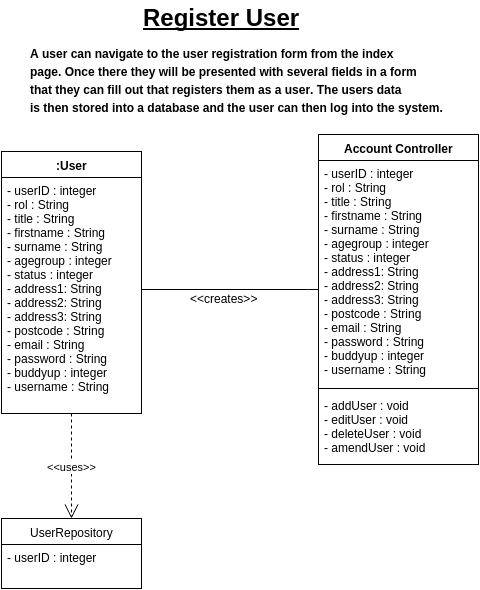

The diagram above was exported from draw.io. Its source (the exported page's mxGraphModel, read from the mxfile embedded in the PNG):
<mxGraphModel dx="1369" dy="796" grid="1" gridSize="10" guides="1" tooltips="1" connect="1" arrows="1" fold="1" page="1" pageScale="1" pageWidth="826" pageHeight="1169" background="#ffffff" math="0">
  <root>
    <mxCell id="0" />
    <mxCell id="1" parent="0" />
    <mxCell id="2" value="&lt;b&gt;:User&lt;/b&gt;" style="swimlane;html=1;fontStyle=0;childLayout=stackLayout;horizontal=1;startSize=26;fillColor=none;horizontalStack=0;resizeParent=1;resizeLast=0;collapsible=1;marginBottom=0;swimlaneFillColor=#ffffff;" vertex="1" parent="1">
      <mxGeometry x="273" y="200" width="140" height="262" as="geometry" />
    </mxCell>
    <mxCell id="5" value="- userID : integer&lt;div&gt;- rol : String&lt;/div&gt;&lt;div&gt;- title : String&lt;/div&gt;&lt;div&gt;- firstname : String&lt;/div&gt;&lt;div&gt;- surname : String&lt;/div&gt;&lt;div&gt;- agegroup : integer&lt;/div&gt;&lt;div&gt;- status : integer&lt;/div&gt;&lt;div&gt;- address1: String&lt;/div&gt;&lt;div&gt;- address2: String&lt;/div&gt;&lt;div&gt;- address3: String&lt;/div&gt;&lt;div&gt;- postcode : String&lt;/div&gt;&lt;div&gt;- email : String&lt;/div&gt;&lt;div&gt;- password : String&lt;/div&gt;&lt;div&gt;- buddyup : integer&lt;/div&gt;&lt;div&gt;- username : String&lt;/div&gt;" style="text;html=1;strokeColor=none;fillColor=none;align=left;verticalAlign=top;spacingLeft=4;spacingRight=4;whiteSpace=wrap;overflow=hidden;rotatable=0;points=[[0,0.5],[1,0.5]];portConstraint=eastwest;" vertex="1" parent="2">
      <mxGeometry y="26" width="140" height="224" as="geometry" />
    </mxCell>
    <mxCell id="7" value="Account Controller" style="swimlane;html=1;fontStyle=1;align=center;verticalAlign=top;childLayout=stackLayout;horizontal=1;startSize=26;horizontalStack=0;resizeParent=1;resizeLast=0;collapsible=1;marginBottom=0;swimlaneFillColor=#ffffff;" vertex="1" parent="1">
      <mxGeometry x="590" y="183" width="160" height="330" as="geometry" />
    </mxCell>
    <mxCell id="8" value="&lt;span&gt;- userID : integer&lt;/span&gt;&lt;div&gt;- rol : String&lt;/div&gt;&lt;div&gt;- title : String&lt;/div&gt;&lt;div&gt;- firstname : String&lt;/div&gt;&lt;div&gt;- surname : String&lt;/div&gt;&lt;div&gt;- agegroup : integer&lt;/div&gt;&lt;div&gt;- status : integer&lt;/div&gt;&lt;div&gt;- address1: String&lt;/div&gt;&lt;div&gt;- address2: String&lt;/div&gt;&lt;div&gt;- address3: String&lt;/div&gt;&lt;div&gt;- postcode : String&lt;/div&gt;&lt;div&gt;- email : String&lt;/div&gt;&lt;div&gt;- password : String&lt;/div&gt;&lt;div&gt;- buddyup : integer&lt;/div&gt;&lt;div&gt;- username : String&lt;/div&gt;" style="text;html=1;strokeColor=none;fillColor=none;align=left;verticalAlign=top;spacingLeft=4;spacingRight=4;whiteSpace=wrap;overflow=hidden;rotatable=0;points=[[0,0.5],[1,0.5]];portConstraint=eastwest;" vertex="1" parent="7">
      <mxGeometry y="26" width="160" height="224" as="geometry" />
    </mxCell>
    <mxCell id="9" value="" style="line;html=1;strokeWidth=1;fillColor=none;align=left;verticalAlign=middle;spacingTop=-1;spacingLeft=3;spacingRight=3;rotatable=0;labelPosition=right;points=[];portConstraint=eastwest;" vertex="1" parent="7">
      <mxGeometry y="250" width="160" height="8" as="geometry" />
    </mxCell>
    <mxCell id="10" value="- addUser : void&lt;div&gt;- editUser : void&lt;/div&gt;&lt;div&gt;- deleteUser : void&lt;/div&gt;&lt;div&gt;- amendUser : void&lt;/div&gt;" style="text;html=1;strokeColor=none;fillColor=none;align=left;verticalAlign=top;spacingLeft=4;spacingRight=4;whiteSpace=wrap;overflow=hidden;rotatable=0;points=[[0,0.5],[1,0.5]];portConstraint=eastwest;" vertex="1" parent="7">
      <mxGeometry y="258" width="160" height="72" as="geometry" />
    </mxCell>
    <mxCell id="24" value="UserRepository" style="swimlane;html=1;fontStyle=0;childLayout=stackLayout;horizontal=1;startSize=26;fillColor=none;horizontalStack=0;resizeParent=1;resizeLast=0;collapsible=1;marginBottom=0;swimlaneFillColor=#ffffff;" vertex="1" parent="1">
      <mxGeometry x="273" y="567" width="140" height="70" as="geometry" />
    </mxCell>
    <mxCell id="26" value="- userID : integer&lt;div&gt;&lt;br&gt;&lt;/div&gt;" style="text;html=1;strokeColor=none;fillColor=none;align=left;verticalAlign=top;spacingLeft=4;spacingRight=4;whiteSpace=wrap;overflow=hidden;rotatable=0;points=[[0,0.5],[1,0.5]];portConstraint=eastwest;" vertex="1" parent="24">
      <mxGeometry y="26" width="140" height="26" as="geometry" />
    </mxCell>
    <mxCell id="28" style="edgeStyle=orthogonalEdgeStyle;rounded=0;html=1;exitX=1;exitY=0.5;startArrow=none;startFill=0;endArrow=none;endFill=0;jettySize=auto;orthogonalLoop=1;" edge="1" parent="1" source="5">
      <mxGeometry relative="1" as="geometry">
        <mxPoint x="590" y="338" as="targetPoint" />
        <Array as="points">
          <mxPoint x="580" y="338" />
          <mxPoint x="580" y="338" />
        </Array>
      </mxGeometry>
    </mxCell>
    <mxCell id="34" value="&amp;lt;&amp;lt;creates&amp;gt;&amp;gt;" style="text;html=1;resizable=0;points=[];autosize=1;align=left;verticalAlign=top;spacingTop=-4;" vertex="1" parent="1">
      <mxGeometry x="460" y="338" width="80" height="20" as="geometry" />
    </mxCell>
    <mxCell id="36" value="&amp;lt;&amp;lt;uses&amp;gt;&amp;gt;" style="endArrow=open;endSize=12;dashed=1;html=1;exitX=0.5;exitY=1;entryX=0.5;entryY=0;" edge="1" parent="1" source="2" target="24">
      <mxGeometry width="160" relative="1" as="geometry">
        <mxPoint x="260" y="442" as="sourcePoint" />
        <mxPoint x="550" y="637" as="targetPoint" />
      </mxGeometry>
    </mxCell>
    <mxCell id="38" value="Register User" style="text;html=1;resizable=0;points=[];autosize=1;align=left;verticalAlign=top;spacingTop=-4;fontStyle=5;fontSize=24;" vertex="1" parent="1">
      <mxGeometry x="413" y="50" width="160" height="30" as="geometry" />
    </mxCell>
    <mxCell id="42" value="&lt;font style=&quot;font-size: 12px&quot;&gt;A user can navigate to the user registration form from the index&lt;/font&gt;&lt;div&gt;&lt;font style=&quot;font-size: 12px&quot;&gt;page. Once there they will be presented with several fields in a form&lt;/font&gt;&lt;/div&gt;&lt;div&gt;&lt;font style=&quot;font-size: 12px&quot;&gt;that they can fill out that registers them as a user. The users data&lt;/font&gt;&lt;/div&gt;&lt;div&gt;&lt;font style=&quot;font-size: 12px&quot;&gt;is then stored into a database and the user can then log into the system.&lt;/font&gt;&lt;/div&gt;" style="text;html=1;resizable=0;points=[];autosize=1;align=left;verticalAlign=top;spacingTop=-4;fontSize=15;fontStyle=1" vertex="1" parent="1">
      <mxGeometry x="300" y="90" width="400" height="80" as="geometry" />
    </mxCell>
  </root>
</mxGraphModel>